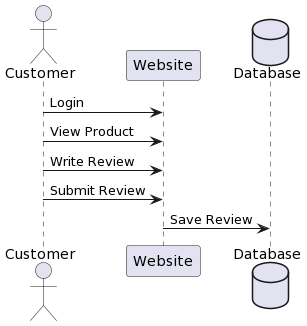

The diagram above was rendered by PlantUML. Its source (embedded in the PNG):
@startuml
actor Customer
participant "Website" as website
database "Database" as database

Customer -> website: Login
Customer -> website: View Product
Customer -> website: Write Review
Customer -> website: Submit Review
website -> database: Save Review
@enduml